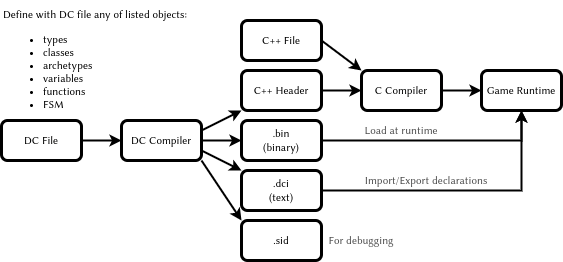

The diagram above was exported from draw.io. Its source (the exported page's mxGraphModel, read from the mxfile embedded in the PNG):
<mxGraphModel dx="449" dy="-871" grid="1" gridSize="10" guides="1" tooltips="1" connect="1" arrows="1" fold="1" page="1" pageScale="1" pageWidth="850" pageHeight="1100" math="0" shadow="0">
  <root>
    <mxCell id="0" />
    <mxCell id="1" parent="0" />
    <mxCell id="KCUeIUJp-qnRczRBL-_X-128" style="edgeStyle=orthogonalEdgeStyle;rounded=0;orthogonalLoop=1;jettySize=auto;html=1;exitX=1;exitY=0.5;exitDx=0;exitDy=0;entryX=0;entryY=0.5;entryDx=0;entryDy=0;fontFamily=Tahoma;fontSize=11;fontColor=#000000;startArrow=none;startFill=0;endArrow=classic;endFill=1;strokeWidth=2;" parent="1" source="KCUeIUJp-qnRczRBL-_X-121" target="KCUeIUJp-qnRczRBL-_X-122" edge="1">
      <mxGeometry relative="1" as="geometry" />
    </mxCell>
    <mxCell id="KCUeIUJp-qnRczRBL-_X-121" value="DC File" style="rounded=1;whiteSpace=wrap;html=1;fontFamily=Tahoma;fontSize=11;strokeWidth=3;" parent="1" vertex="1">
      <mxGeometry x="200" y="1320" width="80" height="40" as="geometry" />
    </mxCell>
    <mxCell id="KCUeIUJp-qnRczRBL-_X-122" value="DC Compiler" style="rounded=1;whiteSpace=wrap;html=1;fontFamily=Tahoma;fontSize=11;strokeWidth=3;" parent="1" vertex="1">
      <mxGeometry x="320" y="1320" width="80" height="40" as="geometry" />
    </mxCell>
    <mxCell id="KCUeIUJp-qnRczRBL-_X-123" value="C++ Header" style="rounded=1;whiteSpace=wrap;html=1;fontFamily=Tahoma;fontSize=11;strokeWidth=3;" parent="1" vertex="1">
      <mxGeometry x="440" y="1270" width="80" height="40" as="geometry" />
    </mxCell>
    <mxCell id="KCUeIUJp-qnRczRBL-_X-124" value=".bin&lt;br&gt;(binary)" style="rounded=1;whiteSpace=wrap;html=1;fontFamily=Tahoma;fontSize=11;strokeWidth=3;" parent="1" vertex="1">
      <mxGeometry x="440" y="1320" width="80" height="40" as="geometry" />
    </mxCell>
    <mxCell id="KCUeIUJp-qnRczRBL-_X-125" value="C Compiler" style="rounded=1;whiteSpace=wrap;html=1;fontFamily=Tahoma;fontSize=11;strokeWidth=3;" parent="1" vertex="1">
      <mxGeometry x="560" y="1270" width="80" height="40" as="geometry" />
    </mxCell>
    <mxCell id="KCUeIUJp-qnRczRBL-_X-126" value="C++ File" style="rounded=1;whiteSpace=wrap;html=1;fontFamily=Tahoma;fontSize=11;strokeWidth=3;" parent="1" vertex="1">
      <mxGeometry x="440" y="1220" width="80" height="40" as="geometry" />
    </mxCell>
    <mxCell id="KCUeIUJp-qnRczRBL-_X-127" value="Game Runtime" style="rounded=1;whiteSpace=wrap;html=1;fontFamily=Tahoma;fontSize=11;strokeWidth=3;" parent="1" vertex="1">
      <mxGeometry x="680" y="1270" width="80" height="40" as="geometry" />
    </mxCell>
    <mxCell id="KCUeIUJp-qnRczRBL-_X-131" value="" style="endArrow=classic;html=1;rounded=0;fontFamily=Tahoma;fontSize=11;fontColor=#000000;strokeWidth=2;entryX=0;entryY=1;entryDx=0;entryDy=0;exitX=1;exitY=0.25;exitDx=0;exitDy=0;" parent="1" source="KCUeIUJp-qnRczRBL-_X-122" target="KCUeIUJp-qnRczRBL-_X-123" edge="1">
      <mxGeometry width="50" height="50" relative="1" as="geometry">
        <mxPoint x="360" y="1330" as="sourcePoint" />
        <mxPoint x="410" y="1280" as="targetPoint" />
      </mxGeometry>
    </mxCell>
    <mxCell id="KCUeIUJp-qnRczRBL-_X-132" value="" style="endArrow=classic;html=1;rounded=0;fontFamily=Tahoma;fontSize=11;fontColor=#000000;strokeWidth=2;entryX=0;entryY=0.5;entryDx=0;entryDy=0;" parent="1" target="KCUeIUJp-qnRczRBL-_X-124" edge="1">
      <mxGeometry width="50" height="50" relative="1" as="geometry">
        <mxPoint x="400" y="1340" as="sourcePoint" />
        <mxPoint x="450" y="1290" as="targetPoint" />
      </mxGeometry>
    </mxCell>
    <mxCell id="KCUeIUJp-qnRczRBL-_X-134" value="" style="endArrow=classic;html=1;rounded=0;fontFamily=Tahoma;fontSize=11;fontColor=#000000;strokeWidth=2;entryX=0;entryY=0.5;entryDx=0;entryDy=0;exitX=1;exitY=0.5;exitDx=0;exitDy=0;" parent="1" source="KCUeIUJp-qnRczRBL-_X-123" target="KCUeIUJp-qnRczRBL-_X-125" edge="1">
      <mxGeometry width="50" height="50" relative="1" as="geometry">
        <mxPoint x="410" y="1310" as="sourcePoint" />
        <mxPoint x="450" y="1290" as="targetPoint" />
      </mxGeometry>
    </mxCell>
    <mxCell id="KCUeIUJp-qnRczRBL-_X-135" value="" style="endArrow=classic;html=1;rounded=0;fontFamily=Tahoma;fontSize=11;fontColor=#000000;strokeWidth=2;entryX=0;entryY=0;entryDx=0;entryDy=0;exitX=1;exitY=0.5;exitDx=0;exitDy=0;" parent="1" source="KCUeIUJp-qnRczRBL-_X-126" target="KCUeIUJp-qnRczRBL-_X-125" edge="1">
      <mxGeometry width="50" height="50" relative="1" as="geometry">
        <mxPoint x="530" y="1270" as="sourcePoint" />
        <mxPoint x="570" y="1270" as="targetPoint" />
      </mxGeometry>
    </mxCell>
    <mxCell id="KCUeIUJp-qnRczRBL-_X-136" value="" style="endArrow=classic;html=1;rounded=0;fontFamily=Tahoma;fontSize=11;fontColor=#000000;strokeWidth=2;entryX=0;entryY=0.5;entryDx=0;entryDy=0;exitX=1;exitY=0.5;exitDx=0;exitDy=0;" parent="1" source="KCUeIUJp-qnRczRBL-_X-125" target="KCUeIUJp-qnRczRBL-_X-127" edge="1">
      <mxGeometry width="50" height="50" relative="1" as="geometry">
        <mxPoint x="530" y="1220" as="sourcePoint" />
        <mxPoint x="570" y="1250" as="targetPoint" />
      </mxGeometry>
    </mxCell>
    <mxCell id="KCUeIUJp-qnRczRBL-_X-137" value="" style="edgeStyle=elbowEdgeStyle;elbow=vertical;endArrow=classic;html=1;rounded=0;fontFamily=Tahoma;fontSize=11;fontColor=#000000;strokeWidth=2;entryX=0.5;entryY=1;entryDx=0;entryDy=0;exitX=1;exitY=0.5;exitDx=0;exitDy=0;" parent="1" source="KCUeIUJp-qnRczRBL-_X-124" target="KCUeIUJp-qnRczRBL-_X-127" edge="1">
      <mxGeometry width="50" height="50" relative="1" as="geometry">
        <mxPoint x="500" y="1320" as="sourcePoint" />
        <mxPoint x="550" y="1270" as="targetPoint" />
        <Array as="points">
          <mxPoint x="640" y="1340" />
        </Array>
      </mxGeometry>
    </mxCell>
    <mxCell id="KCUeIUJp-qnRczRBL-_X-139" value="Load at runtime" style="text;html=1;strokeColor=none;fillColor=none;align=center;verticalAlign=middle;whiteSpace=wrap;rounded=0;fontFamily=Tahoma;fontSize=11;fontColor=#4D4D4D;" parent="1" vertex="1">
      <mxGeometry x="540" y="1320" width="120" height="20" as="geometry" />
    </mxCell>
    <mxCell id="KCUeIUJp-qnRczRBL-_X-140" value="Define with DC file any of listed objects:&lt;br&gt;&lt;ul&gt;&lt;li&gt;types&lt;/li&gt;&lt;li&gt;classes&lt;/li&gt;&lt;li&gt;archetypes&lt;/li&gt;&lt;li&gt;variables&lt;/li&gt;&lt;li&gt;functions&lt;/li&gt;&lt;li&gt;FSM&lt;/li&gt;&lt;/ul&gt;" style="text;html=1;strokeColor=none;fillColor=none;align=left;verticalAlign=middle;whiteSpace=wrap;rounded=0;fontFamily=Tahoma;fontSize=11;fontColor=#000000;" parent="1" vertex="1">
      <mxGeometry x="200" y="1200" width="220" height="130" as="geometry" />
    </mxCell>
    <mxCell id="Qtaw_uUiT7FpnBuguF01-2" value=".sid" style="rounded=1;whiteSpace=wrap;html=1;fontFamily=Tahoma;fontSize=11;strokeWidth=3;" parent="1" vertex="1">
      <mxGeometry x="440" y="1420" width="80" height="40" as="geometry" />
    </mxCell>
    <mxCell id="Qtaw_uUiT7FpnBuguF01-3" value="" style="endArrow=classic;html=1;rounded=0;fontFamily=Tahoma;fontSize=11;fontColor=#000000;strokeWidth=2;entryX=0;entryY=0;entryDx=0;entryDy=0;exitX=1;exitY=1;exitDx=0;exitDy=0;" parent="1" target="Qtaw_uUiT7FpnBuguF01-2" edge="1" source="KCUeIUJp-qnRczRBL-_X-122">
      <mxGeometry width="50" height="50" relative="1" as="geometry">
        <mxPoint x="400" y="1340" as="sourcePoint" />
        <mxPoint x="450" y="1330" as="targetPoint" />
      </mxGeometry>
    </mxCell>
    <mxCell id="Qtaw_uUiT7FpnBuguF01-4" value="For debugging" style="text;html=1;strokeColor=none;fillColor=none;align=center;verticalAlign=middle;whiteSpace=wrap;rounded=0;fontFamily=Tahoma;fontSize=11;fontColor=#4D4D4D;" parent="1" vertex="1">
      <mxGeometry x="520" y="1420" width="80" height="40" as="geometry" />
    </mxCell>
    <mxCell id="l79S1v13fkfuNyCwNoa6-2" value=".dci&lt;br&gt;(text)" style="rounded=1;whiteSpace=wrap;html=1;fontFamily=Tahoma;fontSize=11;strokeWidth=3;" parent="1" vertex="1">
      <mxGeometry x="440" y="1370" width="80" height="40" as="geometry" />
    </mxCell>
    <mxCell id="l79S1v13fkfuNyCwNoa6-3" value="Import/Export declarations" style="text;html=1;strokeColor=none;fillColor=none;align=center;verticalAlign=middle;whiteSpace=wrap;rounded=0;fontFamily=Tahoma;fontSize=11;fontColor=#4D4D4D;" parent="1" vertex="1">
      <mxGeometry x="550" y="1360" width="150" height="40" as="geometry" />
    </mxCell>
    <mxCell id="l79S1v13fkfuNyCwNoa6-4" value="" style="edgeStyle=elbowEdgeStyle;elbow=vertical;endArrow=classic;html=1;rounded=0;fontFamily=Tahoma;fontSize=11;fontColor=#000000;strokeWidth=2;exitX=1;exitY=0.5;exitDx=0;exitDy=0;" parent="1" edge="1">
      <mxGeometry width="50" height="50" relative="1" as="geometry">
        <mxPoint x="520" y="1390" as="sourcePoint" />
        <mxPoint x="720" y="1310" as="targetPoint" />
        <Array as="points">
          <mxPoint x="640" y="1390" />
        </Array>
      </mxGeometry>
    </mxCell>
    <mxCell id="QXqa7K6Ri_J9k70glM0o-1" value="" style="endArrow=classic;html=1;rounded=0;fontFamily=Tahoma;fontSize=11;fontColor=#000000;strokeWidth=2;entryX=0;entryY=0;entryDx=0;entryDy=0;exitX=1;exitY=0.75;exitDx=0;exitDy=0;" edge="1" parent="1" source="KCUeIUJp-qnRczRBL-_X-122" target="l79S1v13fkfuNyCwNoa6-2">
      <mxGeometry width="50" height="50" relative="1" as="geometry">
        <mxPoint x="410" y="1350" as="sourcePoint" />
        <mxPoint x="450" y="1350" as="targetPoint" />
      </mxGeometry>
    </mxCell>
  </root>
</mxGraphModel>